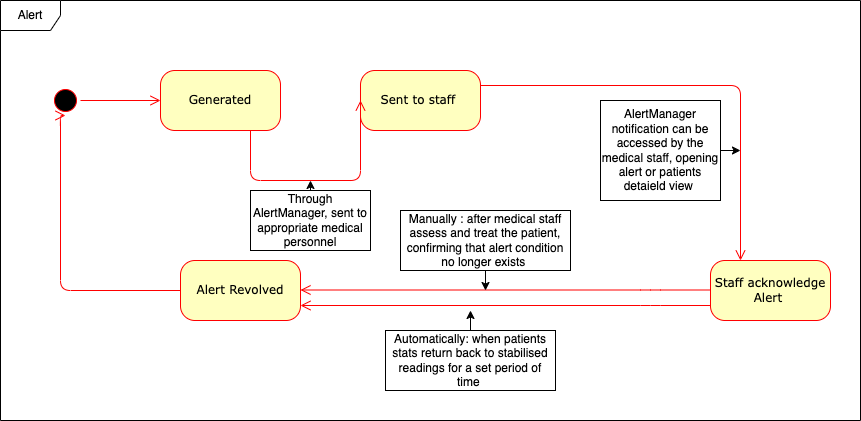

The diagram above was exported from draw.io. Its source (the exported page's mxGraphModel, read from the mxfile embedded in the PNG):
<mxGraphModel dx="954" dy="610" grid="1" gridSize="10" guides="1" tooltips="1" connect="1" arrows="1" fold="1" page="1" pageScale="1" pageWidth="1100" pageHeight="850" background="none" math="0" shadow="0">
  <root>
    <mxCell id="0" />
    <mxCell id="1" parent="0" />
    <mxCell id="382b91b5511bd0f7-1" value="" style="ellipse;html=1;shape=startState;fillColor=#000000;strokeColor=#ff0000;rounded=1;shadow=0;comic=0;labelBackgroundColor=none;fontFamily=Verdana;fontSize=12;fontColor=#000000;align=center;direction=south;" parent="1" vertex="1">
      <mxGeometry x="130" y="135" width="30" height="30" as="geometry" />
    </mxCell>
    <mxCell id="382b91b5511bd0f7-6" value="Generated" style="rounded=1;whiteSpace=wrap;html=1;arcSize=24;fillColor=#ffffc0;strokeColor=#ff0000;shadow=0;comic=0;labelBackgroundColor=none;fontFamily=Verdana;fontSize=12;fontColor=#000000;align=center;" parent="1" vertex="1">
      <mxGeometry x="240" y="120" width="120" height="60" as="geometry" />
    </mxCell>
    <mxCell id="3cde6dad864a17aa-3" style="edgeStyle=orthogonalEdgeStyle;html=1;exitX=1;exitY=0.25;entryX=0.25;entryY=0;labelBackgroundColor=none;endArrow=open;endSize=8;strokeColor=#ff0000;fontFamily=Verdana;fontSize=12;align=left;" parent="1" source="382b91b5511bd0f7-7" target="382b91b5511bd0f7-9" edge="1">
      <mxGeometry relative="1" as="geometry" />
    </mxCell>
    <mxCell id="382b91b5511bd0f7-7" value="Sent to staff&amp;nbsp;" style="rounded=1;whiteSpace=wrap;html=1;arcSize=24;fillColor=#ffffc0;strokeColor=#ff0000;shadow=0;comic=0;labelBackgroundColor=none;fontFamily=Verdana;fontSize=12;fontColor=#000000;align=center;" parent="1" vertex="1">
      <mxGeometry x="440" y="120" width="120" height="60" as="geometry" />
    </mxCell>
    <mxCell id="3cde6dad864a17aa-13" style="edgeStyle=elbowEdgeStyle;html=1;exitX=0;exitY=0.75;entryX=1;entryY=0.75;labelBackgroundColor=none;endArrow=open;endSize=8;strokeColor=#ff0000;fontFamily=Verdana;fontSize=12;align=left;" parent="1" source="382b91b5511bd0f7-9" target="382b91b5511bd0f7-10" edge="1">
      <mxGeometry relative="1" as="geometry">
        <Array as="points">
          <mxPoint x="730" y="340" />
        </Array>
      </mxGeometry>
    </mxCell>
    <mxCell id="382b91b5511bd0f7-9" value="Staff acknowledge Alert&amp;nbsp;" style="rounded=1;whiteSpace=wrap;html=1;arcSize=24;fillColor=#ffffc0;strokeColor=#ff0000;shadow=0;comic=0;labelBackgroundColor=none;fontFamily=Verdana;fontSize=12;fontColor=#000000;align=center;" parent="1" vertex="1">
      <mxGeometry x="790" y="310" width="120" height="60" as="geometry" />
    </mxCell>
    <mxCell id="382b91b5511bd0f7-10" value="Alert Revolved" style="rounded=1;whiteSpace=wrap;html=1;arcSize=24;fillColor=#ffffc0;strokeColor=#ff0000;shadow=0;comic=0;labelBackgroundColor=none;fontFamily=Verdana;fontSize=12;fontColor=#000000;align=center;" parent="1" vertex="1">
      <mxGeometry x="260" y="310" width="120" height="60" as="geometry" />
    </mxCell>
    <mxCell id="2a3bc250acf0617d-9" style="edgeStyle=orthogonalEdgeStyle;html=1;labelBackgroundColor=none;endArrow=open;endSize=8;strokeColor=#ff0000;fontFamily=Verdana;fontSize=12;align=left;" parent="1" source="382b91b5511bd0f7-1" target="382b91b5511bd0f7-6" edge="1">
      <mxGeometry relative="1" as="geometry" />
    </mxCell>
    <mxCell id="2a3bc250acf0617d-10" style="edgeStyle=orthogonalEdgeStyle;html=1;labelBackgroundColor=none;endArrow=open;endSize=8;strokeColor=#ff0000;fontFamily=Verdana;fontSize=12;align=left;entryX=0;entryY=0.5;" parent="1" source="382b91b5511bd0f7-6" target="382b91b5511bd0f7-7" edge="1">
      <mxGeometry relative="1" as="geometry">
        <Array as="points">
          <mxPoint x="330" y="230" />
        </Array>
      </mxGeometry>
    </mxCell>
    <mxCell id="2a3bc250acf0617d-12" style="edgeStyle=orthogonalEdgeStyle;html=1;exitX=0;exitY=0.5;entryX=1;entryY=0.5;labelBackgroundColor=none;endArrow=open;endSize=8;strokeColor=#ff0000;fontFamily=Verdana;fontSize=12;align=left;entryDx=0;entryDy=0;exitDx=0;exitDy=0;" parent="1" source="382b91b5511bd0f7-10" target="382b91b5511bd0f7-1" edge="1">
      <mxGeometry relative="1" as="geometry">
        <mxPoint x="270" y="310" as="sourcePoint" />
        <Array as="points">
          <mxPoint x="140" y="340" />
          <mxPoint x="140" y="165" />
        </Array>
      </mxGeometry>
    </mxCell>
    <mxCell id="8pz1nRwfnQbDnWnJqro--2" style="edgeStyle=orthogonalEdgeStyle;rounded=0;orthogonalLoop=1;jettySize=auto;html=1;exitX=0.5;exitY=0;exitDx=0;exitDy=0;" edge="1" parent="1" source="8pz1nRwfnQbDnWnJqro--1">
      <mxGeometry relative="1" as="geometry">
        <mxPoint x="390" y="230" as="targetPoint" />
      </mxGeometry>
    </mxCell>
    <mxCell id="8pz1nRwfnQbDnWnJqro--1" value="Through AlertManager, sent to appropriate medical personnel" style="rounded=0;whiteSpace=wrap;html=1;" vertex="1" parent="1">
      <mxGeometry x="330" y="240" width="120" height="60" as="geometry" />
    </mxCell>
    <mxCell id="8pz1nRwfnQbDnWnJqro--11" style="edgeStyle=orthogonalEdgeStyle;rounded=0;orthogonalLoop=1;jettySize=auto;html=1;" edge="1" parent="1" source="8pz1nRwfnQbDnWnJqro--3">
      <mxGeometry relative="1" as="geometry">
        <mxPoint x="820" y="200" as="targetPoint" />
      </mxGeometry>
    </mxCell>
    <mxCell id="8pz1nRwfnQbDnWnJqro--3" value="AlertManager notification can be accessed by the medical staff, opening alert or patients detaield view&amp;nbsp;" style="rounded=0;whiteSpace=wrap;html=1;" vertex="1" parent="1">
      <mxGeometry x="680" y="150" width="120" height="100" as="geometry" />
    </mxCell>
    <mxCell id="8pz1nRwfnQbDnWnJqro--4" style="edgeStyle=elbowEdgeStyle;html=1;exitX=0;exitY=0.75;entryX=1;entryY=0.75;labelBackgroundColor=none;endArrow=open;endSize=8;strokeColor=#ff0000;fontFamily=Verdana;fontSize=12;align=left;" edge="1" parent="1">
      <mxGeometry relative="1" as="geometry">
        <mxPoint x="790" y="339.5" as="sourcePoint" />
        <mxPoint x="380" y="339.5" as="targetPoint" />
        <Array as="points">
          <mxPoint x="730" y="324.5" />
        </Array>
      </mxGeometry>
    </mxCell>
    <mxCell id="8pz1nRwfnQbDnWnJqro--10" style="edgeStyle=orthogonalEdgeStyle;rounded=0;orthogonalLoop=1;jettySize=auto;html=1;" edge="1" parent="1" source="8pz1nRwfnQbDnWnJqro--5">
      <mxGeometry relative="1" as="geometry">
        <mxPoint x="550" y="360" as="targetPoint" />
      </mxGeometry>
    </mxCell>
    <mxCell id="8pz1nRwfnQbDnWnJqro--5" value="Automatically: when patients stats return back to stabilised readings for a set period of time&amp;nbsp;" style="rounded=0;whiteSpace=wrap;html=1;" vertex="1" parent="1">
      <mxGeometry x="465" y="380" width="170" height="60" as="geometry" />
    </mxCell>
    <mxCell id="8pz1nRwfnQbDnWnJqro--8" style="edgeStyle=orthogonalEdgeStyle;rounded=0;orthogonalLoop=1;jettySize=auto;html=1;" edge="1" parent="1" source="8pz1nRwfnQbDnWnJqro--6">
      <mxGeometry relative="1" as="geometry">
        <mxPoint x="565" y="340" as="targetPoint" />
      </mxGeometry>
    </mxCell>
    <mxCell id="8pz1nRwfnQbDnWnJqro--6" value="Manually : after medical staff assess and treat the patient, confirming that alert condition no longer exists&amp;nbsp;" style="rounded=0;whiteSpace=wrap;html=1;" vertex="1" parent="1">
      <mxGeometry x="480" y="260" width="170" height="60" as="geometry" />
    </mxCell>
    <mxCell id="8pz1nRwfnQbDnWnJqro--12" value="Alert" style="shape=umlFrame;whiteSpace=wrap;html=1;pointerEvents=0;" vertex="1" parent="1">
      <mxGeometry x="80" y="50" width="860" height="420" as="geometry" />
    </mxCell>
  </root>
</mxGraphModel>